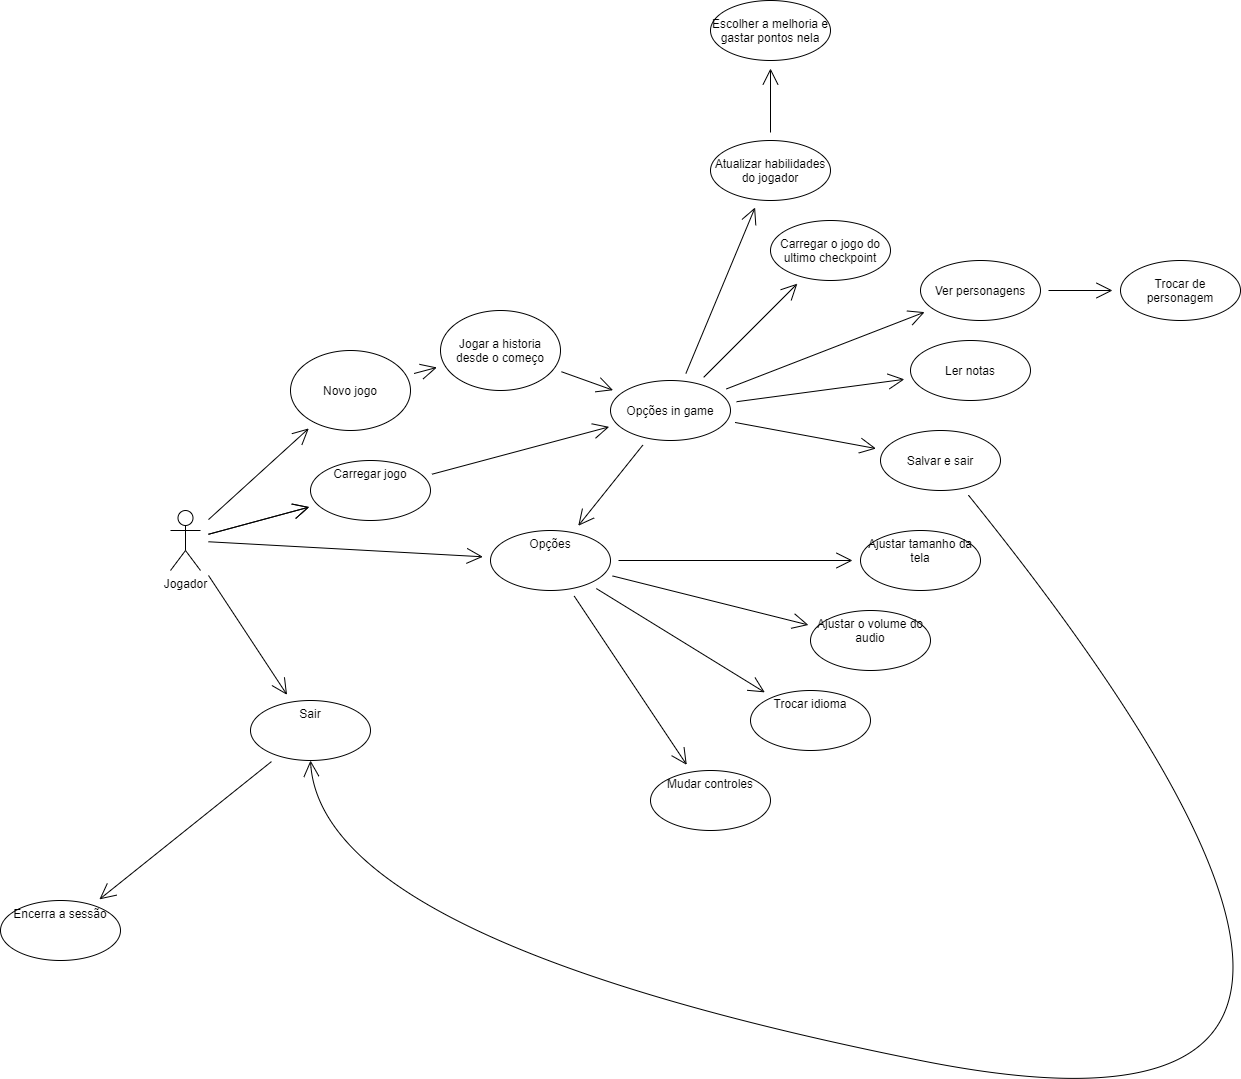

The diagram above was exported from draw.io. Its source (the exported page's mxGraphModel, read from the mxfile embedded in the PNG):
<mxGraphModel dx="997" dy="1717" grid="1" gridSize="10" guides="1" tooltips="1" connect="1" arrows="1" fold="1" page="1" pageScale="1" pageWidth="827" pageHeight="1169" math="0" shadow="0">
  <root>
    <mxCell id="0" />
    <mxCell id="1" parent="0" />
    <mxCell id="m7TUVpS9mjCkHNh1dOVT-4" style="edgeStyle=none;curved=1;rounded=0;orthogonalLoop=1;jettySize=auto;html=1;endArrow=open;startSize=14;endSize=14;sourcePerimeterSpacing=8;targetPerimeterSpacing=8;" parent="1" source="m7TUVpS9mjCkHNh1dOVT-1" target="m7TUVpS9mjCkHNh1dOVT-5" edge="1">
      <mxGeometry relative="1" as="geometry">
        <mxPoint x="640" y="290" as="targetPoint" />
      </mxGeometry>
    </mxCell>
    <mxCell id="m7TUVpS9mjCkHNh1dOVT-7" value="" style="edgeStyle=none;curved=1;rounded=0;orthogonalLoop=1;jettySize=auto;html=1;endArrow=open;startSize=14;endSize=14;sourcePerimeterSpacing=8;targetPerimeterSpacing=8;" parent="1" source="m7TUVpS9mjCkHNh1dOVT-1" target="m7TUVpS9mjCkHNh1dOVT-6" edge="1">
      <mxGeometry relative="1" as="geometry" />
    </mxCell>
    <mxCell id="m7TUVpS9mjCkHNh1dOVT-8" value="" style="edgeStyle=none;curved=1;rounded=0;orthogonalLoop=1;jettySize=auto;html=1;endArrow=open;startSize=14;endSize=14;sourcePerimeterSpacing=8;targetPerimeterSpacing=8;" parent="1" source="m7TUVpS9mjCkHNh1dOVT-1" target="m7TUVpS9mjCkHNh1dOVT-6" edge="1">
      <mxGeometry relative="1" as="geometry" />
    </mxCell>
    <mxCell id="m7TUVpS9mjCkHNh1dOVT-10" value="" style="edgeStyle=none;curved=1;rounded=0;orthogonalLoop=1;jettySize=auto;html=1;endArrow=open;startSize=14;endSize=14;sourcePerimeterSpacing=8;targetPerimeterSpacing=8;" parent="1" source="m7TUVpS9mjCkHNh1dOVT-1" target="m7TUVpS9mjCkHNh1dOVT-9" edge="1">
      <mxGeometry relative="1" as="geometry" />
    </mxCell>
    <mxCell id="m7TUVpS9mjCkHNh1dOVT-12" value="" style="edgeStyle=none;curved=1;rounded=0;orthogonalLoop=1;jettySize=auto;html=1;endArrow=open;startSize=14;endSize=14;sourcePerimeterSpacing=8;targetPerimeterSpacing=8;" parent="1" source="m7TUVpS9mjCkHNh1dOVT-1" target="m7TUVpS9mjCkHNh1dOVT-11" edge="1">
      <mxGeometry relative="1" as="geometry" />
    </mxCell>
    <mxCell id="m7TUVpS9mjCkHNh1dOVT-1" value="Jogador" style="shape=umlActor;verticalLabelPosition=bottom;verticalAlign=top;html=1;outlineConnect=0;hachureGap=4;pointerEvents=0;" parent="1" vertex="1">
      <mxGeometry x="400" y="250" width="30" height="60" as="geometry" />
    </mxCell>
    <mxCell id="m7TUVpS9mjCkHNh1dOVT-14" value="" style="edgeStyle=none;curved=1;rounded=0;orthogonalLoop=1;jettySize=auto;html=1;endArrow=open;startSize=14;endSize=14;sourcePerimeterSpacing=8;targetPerimeterSpacing=8;" parent="1" source="m7TUVpS9mjCkHNh1dOVT-5" target="m7TUVpS9mjCkHNh1dOVT-13" edge="1">
      <mxGeometry relative="1" as="geometry" />
    </mxCell>
    <mxCell id="m7TUVpS9mjCkHNh1dOVT-5" value="Novo jogo" style="ellipse;whiteSpace=wrap;html=1;hachureGap=4;pointerEvents=0;" parent="1" vertex="1">
      <mxGeometry x="520" y="90" width="120" height="80" as="geometry" />
    </mxCell>
    <mxCell id="m7TUVpS9mjCkHNh1dOVT-17" style="edgeStyle=none;curved=1;rounded=0;orthogonalLoop=1;jettySize=auto;html=1;endArrow=open;startSize=14;endSize=14;sourcePerimeterSpacing=8;targetPerimeterSpacing=8;" parent="1" source="m7TUVpS9mjCkHNh1dOVT-6" target="m7TUVpS9mjCkHNh1dOVT-15" edge="1">
      <mxGeometry relative="1" as="geometry" />
    </mxCell>
    <mxCell id="m7TUVpS9mjCkHNh1dOVT-6" value="Carregar jogo" style="ellipse;whiteSpace=wrap;html=1;verticalAlign=top;hachureGap=4;" parent="1" vertex="1">
      <mxGeometry x="540" y="200" width="120" height="60" as="geometry" />
    </mxCell>
    <mxCell id="m7TUVpS9mjCkHNh1dOVT-19" value="" style="edgeStyle=none;curved=1;rounded=0;orthogonalLoop=1;jettySize=auto;html=1;endArrow=open;startSize=14;endSize=14;sourcePerimeterSpacing=8;targetPerimeterSpacing=8;" parent="1" source="m7TUVpS9mjCkHNh1dOVT-9" target="m7TUVpS9mjCkHNh1dOVT-18" edge="1">
      <mxGeometry relative="1" as="geometry" />
    </mxCell>
    <mxCell id="m7TUVpS9mjCkHNh1dOVT-21" value="" style="edgeStyle=none;curved=1;rounded=0;orthogonalLoop=1;jettySize=auto;html=1;endArrow=open;startSize=14;endSize=14;sourcePerimeterSpacing=8;targetPerimeterSpacing=8;" parent="1" source="m7TUVpS9mjCkHNh1dOVT-9" target="m7TUVpS9mjCkHNh1dOVT-20" edge="1">
      <mxGeometry relative="1" as="geometry" />
    </mxCell>
    <mxCell id="m7TUVpS9mjCkHNh1dOVT-23" value="" style="edgeStyle=none;curved=1;rounded=0;orthogonalLoop=1;jettySize=auto;html=1;endArrow=open;startSize=14;endSize=14;sourcePerimeterSpacing=8;targetPerimeterSpacing=8;" parent="1" source="m7TUVpS9mjCkHNh1dOVT-9" target="m7TUVpS9mjCkHNh1dOVT-22" edge="1">
      <mxGeometry relative="1" as="geometry" />
    </mxCell>
    <mxCell id="m7TUVpS9mjCkHNh1dOVT-25" value="" style="edgeStyle=none;curved=1;rounded=0;orthogonalLoop=1;jettySize=auto;html=1;endArrow=open;startSize=14;endSize=14;sourcePerimeterSpacing=8;targetPerimeterSpacing=8;" parent="1" source="m7TUVpS9mjCkHNh1dOVT-9" target="m7TUVpS9mjCkHNh1dOVT-24" edge="1">
      <mxGeometry relative="1" as="geometry" />
    </mxCell>
    <mxCell id="m7TUVpS9mjCkHNh1dOVT-9" value="Opções" style="ellipse;whiteSpace=wrap;html=1;verticalAlign=top;hachureGap=4;" parent="1" vertex="1">
      <mxGeometry x="720" y="270" width="120" height="60" as="geometry" />
    </mxCell>
    <mxCell id="m7TUVpS9mjCkHNh1dOVT-39" value="" style="edgeStyle=none;curved=1;rounded=0;orthogonalLoop=1;jettySize=auto;html=1;endArrow=open;startSize=14;endSize=14;sourcePerimeterSpacing=8;targetPerimeterSpacing=8;" parent="1" source="m7TUVpS9mjCkHNh1dOVT-11" target="m7TUVpS9mjCkHNh1dOVT-38" edge="1">
      <mxGeometry relative="1" as="geometry" />
    </mxCell>
    <mxCell id="m7TUVpS9mjCkHNh1dOVT-11" value="Sair" style="ellipse;whiteSpace=wrap;html=1;verticalAlign=top;hachureGap=4;" parent="1" vertex="1">
      <mxGeometry x="480" y="440" width="120" height="60" as="geometry" />
    </mxCell>
    <mxCell id="m7TUVpS9mjCkHNh1dOVT-16" value="" style="edgeStyle=none;curved=1;rounded=0;orthogonalLoop=1;jettySize=auto;html=1;endArrow=open;startSize=14;endSize=14;sourcePerimeterSpacing=8;targetPerimeterSpacing=8;" parent="1" source="m7TUVpS9mjCkHNh1dOVT-13" target="m7TUVpS9mjCkHNh1dOVT-15" edge="1">
      <mxGeometry relative="1" as="geometry" />
    </mxCell>
    <mxCell id="m7TUVpS9mjCkHNh1dOVT-13" value="Jogar a historia desde o começo" style="ellipse;whiteSpace=wrap;html=1;hachureGap=4;pointerEvents=0;" parent="1" vertex="1">
      <mxGeometry x="670" y="50" width="120" height="80" as="geometry" />
    </mxCell>
    <mxCell id="m7TUVpS9mjCkHNh1dOVT-26" style="edgeStyle=none;curved=1;rounded=0;orthogonalLoop=1;jettySize=auto;html=1;endArrow=open;startSize=14;endSize=14;sourcePerimeterSpacing=8;targetPerimeterSpacing=8;" parent="1" source="m7TUVpS9mjCkHNh1dOVT-15" target="m7TUVpS9mjCkHNh1dOVT-9" edge="1">
      <mxGeometry relative="1" as="geometry" />
    </mxCell>
    <mxCell id="m7TUVpS9mjCkHNh1dOVT-29" value="" style="edgeStyle=none;curved=1;rounded=0;orthogonalLoop=1;jettySize=auto;html=1;endArrow=open;startSize=14;endSize=14;sourcePerimeterSpacing=8;targetPerimeterSpacing=8;" parent="1" source="m7TUVpS9mjCkHNh1dOVT-15" target="m7TUVpS9mjCkHNh1dOVT-28" edge="1">
      <mxGeometry relative="1" as="geometry" />
    </mxCell>
    <mxCell id="m7TUVpS9mjCkHNh1dOVT-31" value="" style="edgeStyle=none;curved=1;rounded=0;orthogonalLoop=1;jettySize=auto;html=1;endArrow=open;startSize=14;endSize=14;sourcePerimeterSpacing=8;targetPerimeterSpacing=8;" parent="1" source="m7TUVpS9mjCkHNh1dOVT-15" target="m7TUVpS9mjCkHNh1dOVT-30" edge="1">
      <mxGeometry relative="1" as="geometry" />
    </mxCell>
    <mxCell id="m7TUVpS9mjCkHNh1dOVT-33" value="" style="edgeStyle=none;curved=1;rounded=0;orthogonalLoop=1;jettySize=auto;html=1;endArrow=open;startSize=14;endSize=14;sourcePerimeterSpacing=8;targetPerimeterSpacing=8;" parent="1" source="m7TUVpS9mjCkHNh1dOVT-15" target="m7TUVpS9mjCkHNh1dOVT-32" edge="1">
      <mxGeometry relative="1" as="geometry" />
    </mxCell>
    <mxCell id="m7TUVpS9mjCkHNh1dOVT-35" value="" style="edgeStyle=none;curved=1;rounded=0;orthogonalLoop=1;jettySize=auto;html=1;endArrow=open;startSize=14;endSize=14;sourcePerimeterSpacing=8;targetPerimeterSpacing=8;" parent="1" source="m7TUVpS9mjCkHNh1dOVT-15" target="m7TUVpS9mjCkHNh1dOVT-34" edge="1">
      <mxGeometry relative="1" as="geometry" />
    </mxCell>
    <mxCell id="m7TUVpS9mjCkHNh1dOVT-42" value="" style="edgeStyle=none;curved=1;rounded=0;orthogonalLoop=1;jettySize=auto;html=1;endArrow=open;startSize=14;endSize=14;sourcePerimeterSpacing=8;targetPerimeterSpacing=8;" parent="1" source="m7TUVpS9mjCkHNh1dOVT-15" target="m7TUVpS9mjCkHNh1dOVT-41" edge="1">
      <mxGeometry relative="1" as="geometry" />
    </mxCell>
    <mxCell id="m7TUVpS9mjCkHNh1dOVT-15" value="Opções in game" style="ellipse;whiteSpace=wrap;html=1;hachureGap=4;" parent="1" vertex="1">
      <mxGeometry x="840" y="120" width="120" height="60" as="geometry" />
    </mxCell>
    <mxCell id="m7TUVpS9mjCkHNh1dOVT-18" value="Ajustar o volume do audio" style="ellipse;whiteSpace=wrap;html=1;verticalAlign=top;hachureGap=4;" parent="1" vertex="1">
      <mxGeometry x="1040" y="350" width="120" height="60" as="geometry" />
    </mxCell>
    <mxCell id="m7TUVpS9mjCkHNh1dOVT-20" value="Ajustar tamanho da tela" style="ellipse;whiteSpace=wrap;html=1;verticalAlign=top;hachureGap=4;" parent="1" vertex="1">
      <mxGeometry x="1090" y="270" width="120" height="60" as="geometry" />
    </mxCell>
    <mxCell id="m7TUVpS9mjCkHNh1dOVT-22" value="Trocar idioma" style="ellipse;whiteSpace=wrap;html=1;verticalAlign=top;hachureGap=4;" parent="1" vertex="1">
      <mxGeometry x="980" y="430" width="120" height="60" as="geometry" />
    </mxCell>
    <mxCell id="m7TUVpS9mjCkHNh1dOVT-24" value="Mudar controles" style="ellipse;whiteSpace=wrap;html=1;verticalAlign=top;hachureGap=4;" parent="1" vertex="1">
      <mxGeometry x="880" y="510" width="120" height="60" as="geometry" />
    </mxCell>
    <mxCell id="m7TUVpS9mjCkHNh1dOVT-36" style="edgeStyle=none;curved=1;rounded=0;orthogonalLoop=1;jettySize=auto;html=1;endArrow=open;startSize=14;endSize=14;sourcePerimeterSpacing=8;targetPerimeterSpacing=8;entryX=0.5;entryY=1;entryDx=0;entryDy=0;" parent="1" source="m7TUVpS9mjCkHNh1dOVT-28" target="m7TUVpS9mjCkHNh1dOVT-11" edge="1">
      <mxGeometry relative="1" as="geometry">
        <mxPoint x="1489.9999999999995" y="460" as="targetPoint" />
        <Array as="points">
          <mxPoint x="1750" y="920" />
          <mxPoint x="550" y="680" />
        </Array>
      </mxGeometry>
    </mxCell>
    <mxCell id="m7TUVpS9mjCkHNh1dOVT-28" value="Salvar e sair" style="ellipse;whiteSpace=wrap;html=1;hachureGap=4;" parent="1" vertex="1">
      <mxGeometry x="1110" y="170" width="120" height="60" as="geometry" />
    </mxCell>
    <mxCell id="m7TUVpS9mjCkHNh1dOVT-30" value="Ler notas" style="ellipse;whiteSpace=wrap;html=1;hachureGap=4;" parent="1" vertex="1">
      <mxGeometry x="1140" y="80" width="120" height="60" as="geometry" />
    </mxCell>
    <mxCell id="m7TUVpS9mjCkHNh1dOVT-46" value="" style="edgeStyle=none;curved=1;rounded=0;orthogonalLoop=1;jettySize=auto;html=1;endArrow=open;startSize=14;endSize=14;sourcePerimeterSpacing=8;targetPerimeterSpacing=8;" parent="1" source="m7TUVpS9mjCkHNh1dOVT-32" target="m7TUVpS9mjCkHNh1dOVT-45" edge="1">
      <mxGeometry relative="1" as="geometry" />
    </mxCell>
    <mxCell id="m7TUVpS9mjCkHNh1dOVT-32" value="Ver personagens" style="ellipse;whiteSpace=wrap;html=1;hachureGap=4;" parent="1" vertex="1">
      <mxGeometry x="1150" width="120" height="60" as="geometry" />
    </mxCell>
    <mxCell id="m7TUVpS9mjCkHNh1dOVT-34" value="Carregar o jogo do ultimo checkpoint" style="ellipse;whiteSpace=wrap;html=1;hachureGap=4;" parent="1" vertex="1">
      <mxGeometry x="1000" y="-40" width="120" height="60" as="geometry" />
    </mxCell>
    <mxCell id="m7TUVpS9mjCkHNh1dOVT-38" value="Encerra a sessão" style="ellipse;whiteSpace=wrap;html=1;verticalAlign=top;hachureGap=4;" parent="1" vertex="1">
      <mxGeometry x="230" y="640" width="120" height="60" as="geometry" />
    </mxCell>
    <mxCell id="m7TUVpS9mjCkHNh1dOVT-48" value="" style="edgeStyle=none;curved=1;rounded=0;orthogonalLoop=1;jettySize=auto;html=1;endArrow=open;startSize=14;endSize=14;sourcePerimeterSpacing=8;targetPerimeterSpacing=8;" parent="1" source="m7TUVpS9mjCkHNh1dOVT-41" target="m7TUVpS9mjCkHNh1dOVT-47" edge="1">
      <mxGeometry relative="1" as="geometry" />
    </mxCell>
    <mxCell id="m7TUVpS9mjCkHNh1dOVT-41" value="Atualizar habilidades do jogador" style="ellipse;whiteSpace=wrap;html=1;hachureGap=4;" parent="1" vertex="1">
      <mxGeometry x="940" y="-120" width="120" height="60" as="geometry" />
    </mxCell>
    <mxCell id="m7TUVpS9mjCkHNh1dOVT-45" value="Trocar de personagem" style="ellipse;whiteSpace=wrap;html=1;hachureGap=4;" parent="1" vertex="1">
      <mxGeometry x="1350" width="120" height="60" as="geometry" />
    </mxCell>
    <mxCell id="m7TUVpS9mjCkHNh1dOVT-47" value="Escolher a melhoria e gastar pontos nela" style="ellipse;whiteSpace=wrap;html=1;hachureGap=4;" parent="1" vertex="1">
      <mxGeometry x="940" y="-260" width="120" height="60" as="geometry" />
    </mxCell>
  </root>
</mxGraphModel>